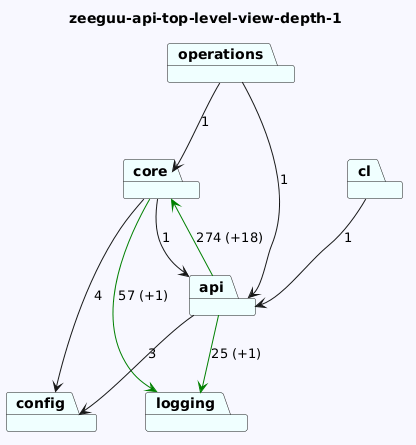

The diagram above was rendered by PlantUML. Its source (embedded in the PNG):
@startuml
skinparam backgroundColor GhostWhite
title zeeguu-api-top-level-view-depth-1
package "operations" #Azure
package "logging" #Azure
package "config" #Azure
package "cl" #Azure
package "core" #Azure
package "api" #Azure
"operations"-->"api"  : 1
"operations"-->"core"  : 1


"cl"-->"api"  : 1
"core"-->"logging" #Green : 57 (+1)
"core"-->"config"  : 4
"core"-->"api"  : 1
"api"-->"logging" #Green : 25 (+1)
"api"-->"config"  : 3
"api"-->"core" #Green : 274 (+18)
@enduml